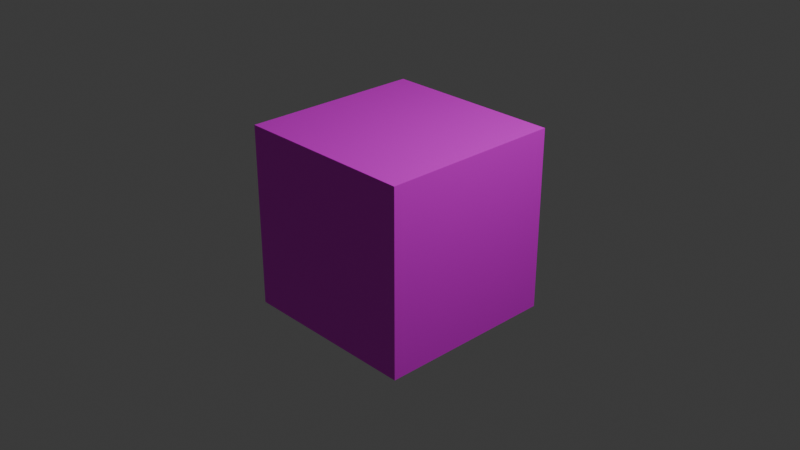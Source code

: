 # Source: textura.blend  (saved by Blender 4.2.66; exported with 4.5.12 LTS)
import bpy
from mathutils import Matrix  # noqa: F401  (used for matrix-valued properties, if any)

bpy.ops.wm.read_factory_settings(use_empty=True)
scene = bpy.context.scene
scene.name = 'Scene'

# ---- collections
col_collection = bpy.data.collections.new('Collection'); scene.collection.children.link(col_collection)

# ---- images (referenced by path relative to the original .blend; pixels are not part of the script)
import os
ASSET_DIR = os.environ.get("B2B_ASSET_DIR", "")  # directory of the original .blend (textures are referenced by path, not embedded)
HERE = os.path.dirname(os.path.abspath(__file__))  # packed textures are extracted next to this script under _unpacked/

def load_image(name, relpath, width, height, colorspace="sRGB"):
    """Load a texture the original file referenced (path relative to the .blend, or extracted next to this script)."""
    p = next((c for c in (os.path.join(HERE, relpath), os.path.join(ASSET_DIR, relpath)) if relpath and os.path.exists(c)), "")
    if p:
        img = bpy.data.images.load(p, check_existing=True)
        img.name = name
    else:  # same state as the original file: an image datablock whose file is absent (Cycles renders it pink)
        img = bpy.data.images.new(name, width, height)
        img.source = "FILE"
        img.filepath = "//" + (relpath or name)
    img.colorspace_settings.name = colorspace
    return img
img_textura_caixa_png = load_image('textura-caixa.png', 'textura-caixa.png', 1024, 1024, 'sRGB')

# ---- materials (node trees are filled in below, after node groups)
mat_material = bpy.data.materials.new('Material')
mat_material.alpha_threshold = 0.0
mat_material.use_transparent_shadow = False
mat_material.roughness = 0.5
mat_material.line_color = (0.0, 0.0, 0.0, 1.0)

# ---- material node trees
mat_material.use_nodes = True; mat_material.node_tree.nodes.clear()
_N = mat_material.node_tree.nodes; _L = mat_material.node_tree.links
n0 = _N.new('ShaderNodeOutputMaterial'); n0.name = 'Material Output'; n0.location = (300, 300)
n1 = _N.new('ShaderNodeBsdfPrincipled'); n1.name = 'Principled BSDF'; n1.location = (10, 300)
n1.inputs[3].default_value = 1.45
n2 = _N.new('ShaderNodeTexImage'); n2.name = 'Textura de imagem'; n2.location = (-311, 279)
n2.image = img_textura_caixa_png
_L.new(n1.outputs[0], n0.inputs[0])
_L.new(n2.outputs[0], n1.inputs[0])
n0.is_active_output = True

# ---- world
world_world = bpy.data.worlds.new('World'); scene.world = world_world
world_world.use_nodes = True; world_world.node_tree.nodes.clear()
_N = world_world.node_tree.nodes; _L = world_world.node_tree.links
n0 = _N.new('ShaderNodeOutputWorld'); n0.name = 'World Output'; n0.location = (300, 300)
n1 = _N.new('ShaderNodeBackground'); n1.name = 'Background'; n1.location = (10, 300)
n1.inputs[0].default_value = (0.05088, 0.05088, 0.05088, 1.0)
_L.new(n1.outputs[0], n0.inputs[0])
n0.is_active_output = True
world_world.color = (0.05088, 0.05088, 0.05088)
world_world.sun_shadow_jitter_overblur = 0.0

# ---- cameras
cam_camera = bpy.data.cameras.new('Camera')
cam_camera.clip_end = 100.0
cam_camera.ortho_scale = 7.314

# ---- lights
light_light = bpy.data.lights.new('Light', 'POINT')
light_light.energy = 1000.0
light_light.shadow_soft_size = 0.1

# ---- meshes
me_cube = bpy.data.meshes.new('Cube')
me_cube.from_pydata([(1.0, 1.0, 1.0), (1.0, 1.0, -1.0), (1.0, -1.0, 1.0), (1.0, -1.0, -1.0), (-1.0, 1.0, 1.0), (-1.0, 1.0, -1.0), (-1.0, -1.0, 1.0), (-1.0, -1.0, -1.0)], [], [(0, 4, 6, 2), (3, 2, 6, 7), (7, 6, 4, 5), (5, 1, 3, 7), (1, 0, 2, 3), (5, 4, 0, 1)])
_uv = me_cube.uv_layers.new(name='UVMap')
_uv.uv.foreach_set('vector', [0.7496, 0.6366, 0.7496, 0.395, 0.9847, 0.3966, 0.9847, 0.6373, 0.2663, 0.6378, 0.0268, 0.6373, 0.0268, 0.3957, 0.2677, 0.3962, 0.2677, 0.3962, 0.2658, 0.1581, 0.5062, 0.1581, 0.5062, 0.3958, 0.5062, 0.3958, 0.5087, 0.6373, 0.2663, 0.6378, 0.2677, 0.3962, 0.5087, 0.6373, 0.5072, 0.8748, 0.2663, 0.8748, 0.2663, 0.6378, 0.5062, 0.3958, 0.7496, 0.395, 0.7496, 0.6366, 0.5087, 0.6373])
me_cube.materials.append(mat_material)
me_cube.use_mirror_vertex_groups = False
me_cube.update()

# ---- objects
ob_cube = bpy.data.objects.new('Cube', me_cube)
ob_light = bpy.data.objects.new('Light', light_light)
ob_camera = bpy.data.objects.new('Camera', cam_camera)

# ---- transforms, parenting, visibility, modifiers, constraints
ob_cube.location = (0.0, 0.0, 0.0)
ob_cube.lock_rotations_4d = False
ob_cube.empty_display_type = 'ARROWS'
ob_cube.lineart.crease_threshold = 0.0
ob_light.location = (4.076, 1.005, 5.904)
ob_light.rotation_euler = (0.6503, 0.05522, 1.866)
ob_light.lock_rotations_4d = False
ob_light.empty_display_type = 'ARROWS'
ob_light.color = (0.0, 0.0, 0.0, 0.0)
ob_light.lineart.crease_threshold = 0.0
ob_camera.location = (7.359, -6.926, 4.958)
ob_camera.rotation_euler = (1.109, 0.0, 0.8149)
ob_camera.lock_rotations_4d = False
ob_camera.empty_display_type = 'ARROWS'
ob_camera.color = (0.0, 0.0, 0.0, 0.0)
ob_camera.display_type = 'WIRE'
ob_camera.lineart.crease_threshold = 0.0

# ---- collection membership
col_collection.objects.link(ob_cube)
col_collection.objects.link(ob_light)
col_collection.objects.link(ob_camera)

# ---- scene / render settings (as saved in the file)
scene.camera = ob_camera
scene.frame_start = 1; scene.frame_end = 250; scene.frame_set(1)
scene.render.engine = 'BLENDER_EEVEE_NEXT'
bpy.context.view_layer.update()
